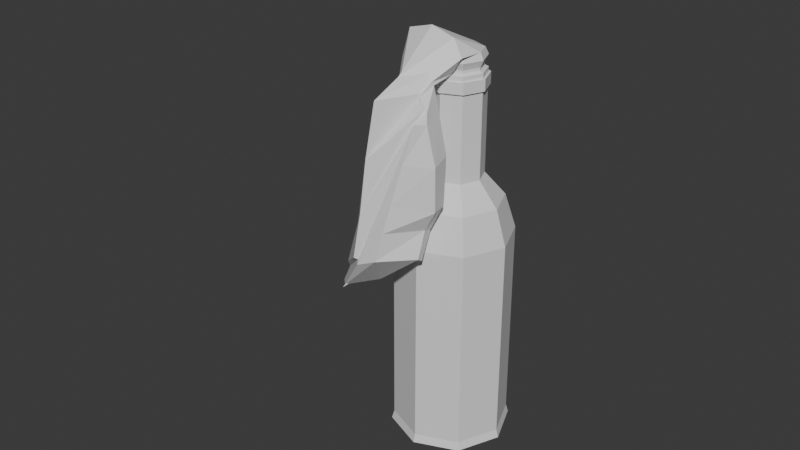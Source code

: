 # Source: molotov1.blend  (saved by Blender 4.0.36; exported with 4.5.12 LTS)
import bpy
from mathutils import Matrix  # noqa: F401  (used for matrix-valued properties, if any)

bpy.ops.wm.read_factory_settings(use_empty=True)
scene = bpy.context.scene
scene.name = 'Scene'

# ---- collections
col_collection = bpy.data.collections.new('Collection'); scene.collection.children.link(col_collection)

# ---- materials (node trees are filled in below, after node groups)
mat_material = bpy.data.materials.new('Material')
mat_material.alpha_threshold = 0.0
mat_material.use_transparent_shadow = False
mat_material.roughness = 0.5
mat_material.line_color = (0.0, 0.0, 0.0, 1.0)

# ---- material node trees
mat_material.use_nodes = True; mat_material.node_tree.nodes.clear()
_N = mat_material.node_tree.nodes; _L = mat_material.node_tree.links
n0 = _N.new('ShaderNodeOutputMaterial'); n0.name = 'Material Output'; n0.location = (300, 300)
n1 = _N.new('ShaderNodeBsdfPrincipled'); n1.name = 'Principled BSDF'; n1.location = (10, 300)
n1.inputs[3].default_value = 1.45
_L.new(n1.outputs[0], n0.inputs[0])
n0.is_active_output = True

# ---- world
world_world = bpy.data.worlds.new('World'); scene.world = world_world
world_world.use_nodes = True; world_world.node_tree.nodes.clear()
_N = world_world.node_tree.nodes; _L = world_world.node_tree.links
n0 = _N.new('ShaderNodeOutputWorld'); n0.name = 'World Output'; n0.location = (300, 300)
n1 = _N.new('ShaderNodeBackground'); n1.name = 'Background'; n1.location = (10, 300)
n1.inputs[0].default_value = (0.05088, 0.05088, 0.05088, 1.0)
_L.new(n1.outputs[0], n0.inputs[0])
n0.is_active_output = True
world_world.color = (0.05088, 0.05088, 0.05088)
world_world.use_sun_shadow = False
world_world.sun_shadow_jitter_overblur = 0.0

# ---- meshes
me_cube = bpy.data.meshes.new('Cube')
me_cube.from_pydata([(1.416e-09, 0.81, 1.482), (0.5727, 0.5727, 1.482), (0.0, 1.0, -2.696), (0.0, 1.0, 0.8759), (0.7071, 0.7071, -2.696), (0.7071, 0.7071, 0.8759), (1.0, 0.0, -2.696), (1.0, 0.0, 0.8759), (0.7071, -0.7071, -2.696), (0.7071, -0.7071, 0.8759), (0.0, -1.0, -2.696), (0.0, -1.0, 0.8759), (-0.7071, -0.7071, -2.696), (-0.7071, -0.7071, 0.8759), (-1.0, 0.0, -2.696), (-1.0, 0.0, 0.8759), (-0.7071, 0.7071, -2.696), (-0.7071, 0.7071, 0.8759), (0.81, 0.0, 1.482), (0.5727, -0.5727, 1.482), (1.416e-09, -0.81, 1.482), (-0.5727, -0.5727, 1.482), (-0.81, 0.0, 1.482), (-0.5727, 0.5727, 1.482), (8.008e-10, 0.4582, 1.888), (-0.324, 0.324, 1.888), (-0.4582, 0.0, 1.888), (-0.324, -0.324, 1.888), (8.008e-10, -0.4582, 1.888), (0.324, -0.324, 1.888), (0.4582, 0.0, 1.888), (0.324, 0.324, 1.888), (1.507e-07, 0.4582, 3.382), (-0.324, 0.324, 3.382), (-0.4582, 0.0, 3.382), (-0.324, -0.324, 3.382), (1.507e-07, -0.4582, 3.382), (0.324, -0.324, 3.382), (0.4582, 0.0, 3.382), (0.324, 0.324, 3.382), (1.507e-07, 0.4582, 3.561), (-0.324, 0.324, 3.561), (-0.4582, 0.0, 3.561), (-0.324, -0.324, 3.561), (1.507e-07, -0.4582, 3.561), (0.324, -0.324, 3.561), (0.4582, 0.0, 3.561), (0.324, 0.324, 3.561), (1.507e-07, 0.4582, 3.65), (-0.324, 0.324, 3.65), (-0.4582, 0.0, 3.65), (-0.324, -0.324, 3.65), (1.507e-07, -0.4582, 3.65), (0.324, -0.324, 3.65), (0.4582, 0.0, 3.65), (0.324, 0.324, 3.65), (1.505e-07, 0.4996, 3.374), (-0.3533, 0.3533, 3.374), (-0.4996, 0.0, 3.374), (-0.3533, -0.3533, 3.374), (1.505e-07, -0.4996, 3.374), (0.3533, -0.3533, 3.374), (0.4996, 0.0, 3.374), (0.3533, 0.3533, 3.374), (1.505e-07, 0.4996, 3.57), (-0.3533, 0.3533, 3.57), (-0.4996, 0.0, 3.57), (-0.3533, -0.3533, 3.57), (1.505e-07, -0.4996, 3.57), (0.3533, -0.3533, 3.57), (0.4996, 0.0, 3.57), (0.3533, 0.3533, 3.57), (1.517e-07, 0.3824, 3.683), (-0.2704, 0.2704, 3.683), (-0.3824, 0.0, 3.683), (-0.2704, -0.2704, 3.683), (1.517e-07, -0.3824, 3.683), (0.2704, -0.2704, 3.683), (0.3824, 0.0, 3.683), (0.2704, 0.2704, 3.683), (-6.652e-09, 1.042, -2.84), (0.7367, 0.7367, -2.84), (1.042, 0.0, -2.84), (0.7367, -0.7367, -2.84), (-6.652e-09, -1.042, -2.84), (-0.7367, -0.7367, -2.84), (-1.042, 0.0, -2.84), (-0.7367, 0.7367, -2.84), (-6.804e-09, 0.8436, -2.84), (0.5965, 0.5965, -2.84), (0.8436, -2.836e-09, -2.84), (0.5965, -0.5965, -2.84), (-6.804e-09, -0.8436, -2.84), (-0.5965, -0.5965, -2.84), (-0.8436, -2.836e-09, -2.84), (-0.5965, 0.5965, -2.84), (-3.265e-09, 0.4048, -2.602), (0.2862, 0.2862, -2.602), (0.4048, -1.361e-09, -2.602), (0.2862, -0.2862, -2.602), (-3.265e-09, -0.4048, -2.602), (-0.2862, -0.2862, -2.602), (-0.4048, -1.361e-09, -2.602), (-0.2862, 0.2862, -2.602), (1.517e-07, 0.3824, 1.876), (-0.2704, 0.2704, 1.876), (-0.3824, 0.0, 1.876), (-0.2704, -0.2704, 1.876), (1.517e-07, -0.3824, 1.876), (0.2704, -0.2704, 1.876), (0.3824, 0.0, 1.876), (0.2704, 0.2704, 1.876), (1.468e-07, 0.7715, 1.43), (-0.5455, 0.5455, 1.43), (-0.7715, 0.0, 1.43), (-0.5455, -0.5455, 1.43), (1.468e-07, -0.7715, 1.43), (0.5455, -0.5455, 1.43), (0.7715, 0.0, 1.43), (0.5455, 0.5455, 1.43), (1.434e-07, 0.9258, 0.9037), (-0.6546, 0.6546, 0.9037), (-0.9258, 0.0, 0.9037), (-0.6546, -0.6546, 0.9037), (1.434e-07, -0.9258, 0.9037), (0.6546, -0.6546, 0.9037), (0.9258, 0.0, 0.9037), (0.6546, 0.6546, 0.9037), (1.434e-07, 0.9258, -2.533), (-0.6546, 0.6546, -2.533), (-0.9258, 0.0, -2.533), (-0.6546, -0.6546, -2.533), (1.434e-07, -0.9258, -2.533), (0.6546, -0.6546, -2.533), (0.9258, 0.0, -2.533), (0.6546, 0.6546, -2.533), (-5.34e-09, 0.3971, 3.173), (-5.34e-09, 0.3971, 3.967), (0.2808, 0.2808, 3.173), (0.2808, 0.2808, 3.967), (0.3971, -7.275e-11, 3.173), (0.3971, -7.275e-11, 3.967), (0.2808, -0.2808, 3.173), (0.2808, -0.2808, 3.967), (-5.34e-09, -0.3971, 3.173), (-5.34e-09, -0.3971, 3.967), (-0.2808, -0.2808, 3.173), (-0.2808, -0.2808, 3.967), (-0.3971, -7.275e-11, 3.173), (-0.3971, -7.275e-11, 3.967), (-0.2808, 0.2808, 3.173), (-0.2808, 0.2808, 3.967), (-0.1431, -1.84, 0.9885), (-0.4896, -1.852, 0.8261), (0.2978, -1.324, 0.9687), (0.2595, -1.184, 0.8741), (-0.1563, -1.059, 0.8644), (-0.8414, -0.7784, 0.4286), (-1.255, -0.9124, 0.008068), (-1.182, -1.408, 0.1193), (-0.2489, -0.432, 3.562), (-0.337, -0.6037, 3.458), (-0.3521, -0.5378, 2.915), (-0.7826, -0.7937, 0.7788), (-0.9864, -0.8704, 1.041), (-0.6501, -0.3811, 3.462), (-0.6673, -0.3696, 4.237), (-0.8574, -1.098, 1.501), (-1.103, -1.391, 0.4908), (-0.5632, -1.847, 0.9239), (-0.3746, -1.542, 3.462), (-0.2489, -0.3589, 4.353), (0.1779, -1.307, 3.149), (0.05378, -0.966, 3.512), (0.1694, -0.3696, 4.237), (0.3427, -0.3955, 3.958), (0.06326, -1.044, 3.463), (0.3001, -1.15, 3.127), (0.2256, -0.7725, 3.21), (0.1282, -0.7752, 3.599), (0.1694, -0.4213, 3.678), (-1.093, -0.9293, 0.4182), (-0.8783, -0.9243, 1.265), (-0.8234, -0.3553, 3.741), (-0.4462, -1.351, 0.3702), (-0.9643, -1.626, 0.1993), (-0.3844, -1.182, 0.6165), (-0.1841, -0.9587, 0.8306), (-0.5929, -0.8865, 0.5736), (-0.9095, -0.7902, 0.1678), (-1.163, -0.9796, 0.02511), (-1.186, -1.326, 0.03817), (-0.7482, -1.442, 0.3787), (-0.97, -1.677, 0.1647), (-0.4639, -1.23, 0.5385), (-0.3032, -1.183, 0.7414), (-0.5516, -0.8462, 0.561), (-0.9086, -0.7405, 0.1294), (-1.193, -0.9526, -0.03042), (-1.218, -1.341, -0.01579), (-0.3004, -0.5644, 3.386), (-0.8156, -0.7041, 1.932), (-0.7439, -0.7979, 2.392), (-0.3029, -1.077, 3.718), (0.03774, -0.762, 3.775), (0.1018, -0.8228, 3.649), (0.1419, -0.6573, 3.625), (-0.8398, -0.7484, 2.111), (-0.3414, -0.5045, 3.268), (-0.3513, -0.4694, 3.123), (-0.888, -0.7527, 0.7004), (-0.9318, -0.7798, 0.8479), (-0.9286, -1.235, 1.174), (-1.045, -1.279, 0.7568), (-0.504, -1.744, 1.666), (-0.4473, -1.668, 2.551), (0.1898, -1.21, 3.238), (0.203, -1.101, 3.337), (0.2539, -1.093, 3.298), (0.2783, -1.123, 3.208), (0.1964, -0.7733, 3.327), (0.164, -0.7742, 3.456), (-1.047, -0.9156, 0.6528), (-0.9347, -0.9411, 0.977), (-0.1446, -0.7813, 1.675), (-1.133, -1.372, 0.2755), (0.4873, -1.168, 1.764), (-0.8017, -0.7828, 0.6151), (-0.5057, -1.821, 0.8662), (-0.007013, -1.614, 1.904), (0.4264, -0.879, 1.778), (-1.186, -0.9196, 0.182), (-0.1976, -0.949, 1.297), (-1.157, -1.39, 0.1971), (0.2866, -1.151, 1.405), (-0.829, -0.7816, 0.5025), (-0.4976, -1.837, 0.8461), (-0.07533, -1.727, 1.445), (0.2407, -0.96, 1.319), (-1.22, -0.916, 0.09466), (-0.7847, -0.7873, 0.7165), (-0.5167, -1.8, 0.8936), (0.08584, -1.46, 2.529), (0.3971, -0.7936, 2.549), (-1.139, -0.9245, 0.3006), (-0.2089, -0.6102, 2.348), (-1.1, -1.348, 0.382), (0.47, -1.153, 2.494), (-6.083e-09, 0.4523, 3.849), (0.3199, 0.3199, 3.849), (0.4523, -8.287e-11, 3.849), (0.3199, -0.3199, 3.849), (-6.083e-09, -0.4523, 3.849), (-0.3199, -0.3199, 3.849), (-0.4523, -8.287e-11, 3.849), (-0.3199, 0.3199, 3.849), (0.2808, 0.2808, 3.728), (0.3971, -7.275e-11, 3.728), (0.2808, -0.2808, 3.728), (-5.34e-09, -0.3971, 3.728), (-0.2808, -0.2808, 3.728), (-0.3971, -7.275e-11, 3.728), (-0.2808, 0.2808, 3.728), (-5.34e-09, 0.3971, 3.728)], [], [(18, 1, 31, 30), (3, 17, 23, 0), (2, 3, 5, 4), (23, 22, 26, 25), (11, 9, 19, 20), (4, 5, 7, 6), (0, 23, 25, 24), (17, 15, 22, 23), (6, 7, 9, 8), (19, 18, 30, 29), (9, 7, 18, 19), (8, 9, 11, 10), (20, 19, 29, 28), (5, 3, 0, 1), (10, 11, 13, 12), (30, 31, 39, 38), (15, 13, 21, 22), (12, 13, 15, 14), (7, 5, 1, 18), (1, 0, 24, 31), (14, 15, 17, 16), (22, 21, 27, 26), (13, 11, 20, 21), (16, 17, 3, 2), (10, 12, 85, 84), (21, 20, 28, 27), (40, 47, 71, 64), (28, 29, 37, 36), (26, 27, 35, 34), (24, 25, 33, 32), (31, 24, 32, 39), (29, 30, 38, 37), (27, 28, 36, 35), (25, 26, 34, 33), (47, 40, 48, 55), (32, 33, 57, 56), (47, 46, 70, 71), (39, 32, 56, 63), (46, 45, 69, 70), (38, 39, 63, 62), (45, 44, 68, 69), (37, 38, 62, 61), (50, 51, 75, 74), (45, 46, 54, 53), (43, 44, 52, 51), (41, 42, 50, 49), (46, 47, 55, 54), (44, 45, 53, 52), (42, 43, 51, 50), (40, 41, 49, 48), (57, 58, 66, 65), (62, 63, 71, 70), (60, 61, 69, 68), (58, 59, 67, 66), (56, 57, 65, 64), (63, 56, 64, 71), (61, 62, 70, 69), (59, 60, 68, 67), (33, 34, 58, 57), (41, 40, 64, 65), (34, 35, 59, 58), (42, 41, 65, 66), (35, 36, 60, 59), (43, 42, 66, 67), (36, 37, 61, 60), (44, 43, 67, 68), (79, 72, 104, 111), (48, 49, 73, 72), (55, 48, 72, 79), (53, 54, 78, 77), (51, 52, 76, 75), (49, 50, 74, 73), (54, 55, 79, 78), (52, 53, 77, 76), (84, 85, 93, 92), (2, 4, 81, 80), (4, 6, 82, 81), (12, 14, 86, 85), (16, 2, 80, 87), (6, 8, 83, 82), (14, 16, 87, 86), (8, 10, 84, 83), (94, 95, 103, 102), (82, 83, 91, 90), (80, 81, 89, 88), (87, 80, 88, 95), (85, 86, 94, 93), (83, 84, 92, 91), (81, 82, 90, 89), (86, 87, 95, 94), (96, 97, 98, 99, 100, 101, 102, 103), (92, 93, 101, 100), (90, 91, 99, 98), (88, 89, 97, 96), (95, 88, 96, 103), (93, 94, 102, 101), (91, 92, 100, 99), (89, 90, 98, 97), (104, 105, 113, 112), (77, 78, 110, 109), (75, 76, 108, 107), (73, 74, 106, 105), (78, 79, 111, 110), (76, 77, 109, 108), (74, 75, 107, 106), (72, 73, 105, 104), (118, 119, 127, 126), (111, 104, 112, 119), (109, 110, 118, 117), (107, 108, 116, 115), (105, 106, 114, 113), (110, 111, 119, 118), (108, 109, 117, 116), (106, 107, 115, 114), (126, 127, 135, 134), (116, 117, 125, 124), (114, 115, 123, 122), (112, 113, 121, 120), (119, 112, 120, 127), (117, 118, 126, 125), (115, 116, 124, 123), (113, 114, 122, 121), (135, 128, 129, 130, 131, 132, 133, 134), (124, 125, 133, 132), (122, 123, 131, 130), (120, 121, 129, 128), (127, 120, 128, 135), (125, 126, 134, 133), (123, 124, 132, 131), (121, 122, 130, 129), (248, 137, 139, 249), (249, 139, 141, 250), (250, 141, 143, 251), (251, 143, 145, 252), (252, 145, 147, 253), (253, 147, 149, 254), (235, 232, 156, 157), (254, 149, 151, 255), (255, 151, 137, 248), (136, 138, 140, 142, 144, 146, 148, 150), (159, 158, 190, 191), (236, 233, 159, 153), (237, 236, 153, 152), (238, 234, 154, 155), (239, 235, 157, 158), (232, 238, 155, 156), (233, 239, 158, 159), (234, 237, 152, 154), (141, 139, 174, 175), (205, 204, 173, 176), (219, 216, 172, 177), (151, 149, 183, 166), (202, 207, 182, 167), (213, 222, 181, 168), (145, 143, 180, 160), (200, 206, 179, 161), (209, 220, 178, 162), (149, 147, 165, 183), (207, 201, 164, 182), (222, 210, 163, 181), (143, 141, 175, 180), (206, 205, 176, 179), (220, 219, 177, 178), (139, 137, 171, 174), (204, 203, 170, 173), (216, 214, 169, 172), (137, 151, 166, 171), (203, 202, 167, 170), (214, 213, 168, 169), (147, 145, 160, 165), (201, 200, 161, 164), (210, 209, 162, 163), (189, 188, 196, 197), (157, 156, 188, 189), (155, 154, 186, 187), (152, 153, 185, 184), (153, 159, 191, 185), (158, 157, 189, 190), (156, 155, 187, 188), (154, 152, 184, 186), (192, 193, 199, 198, 197, 196, 195, 194), (187, 186, 194, 195), (184, 185, 193, 192), (185, 191, 199, 193), (190, 189, 197, 198), (188, 187, 195, 196), (186, 184, 192, 194), (191, 190, 198, 199), (165, 160, 200, 201), (171, 166, 202, 203), (174, 171, 203, 204), (180, 175, 205, 206), (183, 165, 201, 207), (160, 180, 206, 200), (166, 183, 207, 202), (175, 174, 204, 205), (164, 161, 208, 211), (211, 208, 209, 210), (170, 167, 212, 215), (215, 212, 213, 214), (173, 170, 215, 217), (217, 215, 214, 216), (179, 176, 218, 221), (221, 218, 219, 220), (182, 164, 211, 223), (223, 211, 210, 222), (161, 179, 221, 208), (208, 221, 220, 209), (167, 182, 223, 212), (212, 223, 222, 213), (176, 173, 217, 218), (218, 217, 216, 219), (247, 242, 229, 226), (246, 244, 231, 225), (245, 243, 230, 224), (244, 240, 227, 231), (243, 247, 226, 230), (242, 241, 228, 229), (241, 246, 225, 228), (240, 245, 224, 227), (226, 229, 237, 234), (225, 231, 239, 233), (224, 230, 238, 232), (231, 227, 235, 239), (230, 226, 234, 238), (229, 228, 236, 237), (228, 225, 233, 236), (227, 224, 232, 235), (163, 162, 245, 240), (169, 168, 246, 241), (172, 169, 241, 242), (178, 177, 247, 243), (181, 163, 240, 244), (162, 178, 243, 245), (168, 181, 244, 246), (177, 172, 242, 247), (262, 255, 248, 263), (261, 254, 255, 262), (260, 253, 254, 261), (259, 252, 253, 260), (258, 251, 252, 259), (257, 250, 251, 258), (256, 249, 250, 257), (263, 248, 249, 256), (136, 263, 256, 138), (138, 256, 257, 140), (140, 257, 258, 142), (142, 258, 259, 144), (144, 259, 260, 146), (146, 260, 261, 148), (148, 261, 262, 150), (150, 262, 263, 136)])
_uv = me_cube.uv_layers.new(name='UVMap')
_uv.uv.foreach_set('vector', [0.74, 0.7008, 0.74, 0.6575, 0.7625, 0.6655, 0.7625, 0.69, 0.4268, 0.1855, 0.3887, 0.1849, 0.401, 0.1424, 0.4318, 0.1429, 0.4268, 0.4352, 0.4268, 0.1855, 0.4803, 0.1855, 0.4803, 0.4352, 0.2322, 0.143, 0.1891, 0.1464, 0.1945, 0.1146, 0.2188, 0.1126, 0.3138, 0.1859, 0.2787, 0.1789, 0.2942, 0.1373, 0.3226, 0.1429, 0.4803, 0.4352, 0.4803, 0.1855, 0.5179, 0.1849, 0.5179, 0.4347, 0.2598, 0.1364, 0.2322, 0.143, 0.2188, 0.1126, 0.2344, 0.1089, 0.2412, 0.1862, 0.1881, 0.1904, 0.1891, 0.1464, 0.2322, 0.143, 0.6794, 0.4305, 0.6783, 0.1816, 0.7318, 0.1813, 0.7329, 0.4303, 0.7266, 0.14, 0.6833, 0.1402, 0.6929, 0.1137, 0.7174, 0.1136, 0.7318, 0.1813, 0.6783, 0.1816, 0.6833, 0.1402, 0.7266, 0.14, 0.7329, 0.4303, 0.7318, 0.1813, 0.7701, 0.1841, 0.7712, 0.4331, 0.74, 0.6386, 0.74, 0.5952, 0.7642, 0.6044, 0.7642, 0.6289, 0.4803, 0.1855, 0.4268, 0.1855, 0.4318, 0.1429, 0.4752, 0.1429, 0.2967, 0.4335, 0.3138, 0.1859, 0.367, 0.1899, 0.35, 0.4375, 0.4828, 0.1139, 0.4656, 0.1142, 0.4656, 0.009744, 0.4828, 0.009491, 0.1881, 0.1904, 0.1469, 0.1882, 0.1558, 0.1447, 0.1891, 0.1464, 0.1634, 0.4349, 0.1469, 0.1882, 0.1881, 0.1904, 0.2046, 0.4371, 0.5179, 0.1849, 0.4803, 0.1855, 0.4752, 0.1429, 0.5056, 0.1424, 0.4752, 0.1429, 0.4318, 0.1429, 0.4411, 0.1142, 0.4656, 0.1142, 0.2046, 0.4371, 0.1881, 0.1904, 0.2412, 0.1862, 0.2577, 0.4329, 0.1891, 0.1464, 0.1558, 0.1447, 0.1756, 0.1136, 0.1945, 0.1146, 0.367, 0.1899, 0.3138, 0.1859, 0.3226, 0.1429, 0.3657, 0.1462, 0.3887, 0.4347, 0.3887, 0.1849, 0.4268, 0.1855, 0.4268, 0.4352, 0.2967, 0.4335, 0.35, 0.4375, 0.3502, 0.4479, 0.2947, 0.4437, 0.3657, 0.1462, 0.3226, 0.1429, 0.3355, 0.113, 0.3599, 0.1149, 0.4478, 0.9232, 0.4305, 0.9059, 0.4316, 0.9032, 0.4505, 0.9221, 0.7349, 0.1149, 0.7174, 0.1136, 0.7169, 0.009491, 0.7345, 0.01079, 0.1945, 0.1146, 0.1756, 0.1136, 0.1687, 0.01042, 0.1876, 0.01142, 0.4411, 0.1142, 0.4236, 0.1139, 0.4236, 0.009496, 0.4411, 0.009746, 0.4656, 0.1142, 0.4411, 0.1142, 0.4411, 0.009746, 0.4656, 0.009744, 0.7174, 0.1136, 0.6929, 0.1137, 0.6924, 0.009623, 0.7169, 0.009491, 0.3599, 0.1149, 0.3355, 0.113, 0.3426, 0.009491, 0.367, 0.01135, 0.2188, 0.1126, 0.1945, 0.1146, 0.1876, 0.01142, 0.2119, 0.009491, 0.2536, 0.4837, 0.2536, 0.5082, 0.2473, 0.5082, 0.2473, 0.4837, 0.1332, 0.9624, 0.1577, 0.9624, 0.1588, 0.9651, 0.1321, 0.9651, 0.4305, 0.9059, 0.406, 0.9059, 0.4049, 0.9032, 0.4316, 0.9032, 0.1159, 0.945, 0.1332, 0.9624, 0.1321, 0.9651, 0.1132, 0.9462, 0.406, 0.9059, 0.3887, 0.9232, 0.386, 0.9221, 0.4049, 0.9032, 0.1159, 0.9205, 0.1159, 0.945, 0.1132, 0.9462, 0.1132, 0.9194, 0.3887, 0.9232, 0.3887, 0.9477, 0.386, 0.9488, 0.386, 0.9221, 0.1332, 0.9032, 0.1159, 0.9205, 0.1132, 0.9194, 0.1321, 0.9005, 0.825, 0.9646, 0.8005, 0.9646, 0.8027, 0.9597, 0.8231, 0.9597, 0.1197, 0.5546, 0.1189, 0.5301, 0.125, 0.5299, 0.1259, 0.5544, 0.1189, 0.6673, 0.1189, 0.6428, 0.125, 0.6428, 0.125, 0.6672, 0.1203, 0.5109, 0.1189, 0.4865, 0.125, 0.4862, 0.1264, 0.5106, 0.2533, 0.4665, 0.2536, 0.4837, 0.2473, 0.4837, 0.2471, 0.4665, 0.1189, 0.5722, 0.1197, 0.5546, 0.1259, 0.5544, 0.125, 0.572, 0.1189, 0.4865, 0.1203, 0.4677, 0.1264, 0.4674, 0.125, 0.4862, 0.2536, 0.5082, 0.2533, 0.5257, 0.2471, 0.5257, 0.2473, 0.5082, 0.7416, 0.5109, 0.74, 0.4843, 0.7536, 0.4837, 0.7551, 0.5103, 0.4999, 0.6581, 0.5002, 0.6769, 0.4865, 0.6769, 0.4862, 0.6581, 0.74, 0.5762, 0.7409, 0.5571, 0.7546, 0.5566, 0.7537, 0.5758, 0.74, 0.4843, 0.7416, 0.4638, 0.7551, 0.4632, 0.7536, 0.4837, 0.5002, 0.7037, 0.4999, 0.7227, 0.4862, 0.7227, 0.4865, 0.7037, 0.5002, 0.6769, 0.5002, 0.7037, 0.4865, 0.7037, 0.4865, 0.6769, 0.7409, 0.5571, 0.74, 0.5303, 0.7537, 0.5299, 0.7546, 0.5566, 0.9454, 0.4155, 0.9454, 0.3888, 0.959, 0.3887, 0.959, 0.4154, 0.1577, 0.9624, 0.175, 0.9451, 0.1776, 0.9462, 0.1588, 0.9651, 0.4478, 0.9478, 0.4478, 0.9232, 0.4505, 0.9221, 0.4505, 0.9489, 0.175, 0.9451, 0.175, 0.9206, 0.1776, 0.9195, 0.1776, 0.9462, 0.4305, 0.9651, 0.4478, 0.9478, 0.4505, 0.9489, 0.4316, 0.9678, 0.175, 0.9206, 0.1577, 0.9032, 0.1588, 0.9006, 0.1776, 0.9195, 0.406, 0.9651, 0.4305, 0.9651, 0.4316, 0.9678, 0.4049, 0.9678, 0.1577, 0.9032, 0.1332, 0.9032, 0.1321, 0.9005, 0.1588, 0.9006, 0.3887, 0.9477, 0.406, 0.9651, 0.4049, 0.9678, 0.386, 0.9488, 0.8052, 0.4581, 0.8257, 0.4583, 0.8257, 0.5839, 0.8052, 0.5837, 0.8424, 0.9228, 0.8424, 0.9473, 0.8376, 0.9452, 0.8376, 0.9248, 0.825, 0.9054, 0.8424, 0.9228, 0.8376, 0.9248, 0.8231, 0.9103, 0.7832, 0.9227, 0.8005, 0.9054, 0.8027, 0.9103, 0.7882, 0.9247, 0.8005, 0.9646, 0.7832, 0.9473, 0.7882, 0.9452, 0.8027, 0.9597, 0.8424, 0.9473, 0.825, 0.9646, 0.8231, 0.9597, 0.8376, 0.9452, 0.8005, 0.9054, 0.825, 0.9054, 0.8231, 0.9103, 0.8027, 0.9103, 0.7832, 0.9473, 0.7832, 0.9227, 0.7882, 0.9247, 0.7882, 0.9452, 0.6346, 0.7634, 0.6739, 0.8029, 0.6612, 0.8082, 0.6293, 0.7762, 0.4268, 0.4352, 0.4803, 0.4352, 0.4815, 0.4454, 0.4257, 0.4454, 0.4803, 0.4352, 0.5179, 0.4347, 0.5207, 0.4448, 0.4815, 0.4454, 0.1634, 0.4349, 0.2046, 0.4371, 0.2044, 0.4475, 0.1615, 0.4452, 0.3887, 0.4347, 0.4268, 0.4352, 0.4257, 0.4454, 0.386, 0.4448, 0.6794, 0.4305, 0.7329, 0.4303, 0.734, 0.4401, 0.6783, 0.4404, 0.2046, 0.4371, 0.2577, 0.4329, 0.2598, 0.4431, 0.2044, 0.4475, 0.7329, 0.4303, 0.7712, 0.4331, 0.7739, 0.443, 0.734, 0.4401, 0.6612, 0.8533, 0.6293, 0.8852, 0.6188, 0.8566, 0.6341, 0.8413, 0.5396, 0.8028, 0.579, 0.7634, 0.5843, 0.7762, 0.5524, 0.8081, 0.579, 0.898, 0.5396, 0.8585, 0.5524, 0.8532, 0.5843, 0.8852, 0.6346, 0.898, 0.579, 0.898, 0.5843, 0.8852, 0.6293, 0.8852, 0.6739, 0.8029, 0.6739, 0.8587, 0.6612, 0.8533, 0.6612, 0.8082, 0.579, 0.7634, 0.6346, 0.7634, 0.6293, 0.7762, 0.5843, 0.7762, 0.5396, 0.8585, 0.5396, 0.8028, 0.5524, 0.8081, 0.5524, 0.8532, 0.6739, 0.8587, 0.6346, 0.898, 0.6293, 0.8852, 0.6612, 0.8533, 0.5972, 0.8566, 0.5819, 0.8413, 0.5819, 0.8196, 0.5972, 0.8043, 0.6188, 0.8043, 0.6341, 0.8197, 0.6341, 0.8413, 0.6188, 0.8566, 0.6293, 0.7762, 0.6612, 0.8082, 0.6341, 0.8197, 0.6188, 0.8043, 0.5524, 0.8081, 0.5843, 0.7762, 0.5972, 0.8043, 0.5819, 0.8196, 0.5843, 0.8852, 0.5524, 0.8532, 0.5819, 0.8413, 0.5972, 0.8566, 0.6293, 0.8852, 0.5843, 0.8852, 0.5972, 0.8566, 0.6188, 0.8566, 0.6612, 0.8082, 0.6612, 0.8533, 0.6341, 0.8413, 0.6341, 0.8197, 0.5843, 0.7762, 0.6293, 0.7762, 0.6188, 0.8043, 0.5972, 0.8043, 0.5524, 0.8532, 0.5524, 0.8081, 0.5819, 0.8196, 0.5819, 0.8413, 0.3326, 0.9519, 0.3326, 0.9314, 0.3582, 0.9232, 0.3582, 0.9644, 0.8104, 0.00974, 0.8308, 0.009491, 0.8308, 0.1346, 0.8104, 0.1349, 0.5892, 0.009492, 0.6097, 0.009491, 0.6097, 0.1359, 0.5892, 0.1359, 0.03116, 0.0124, 0.05142, 0.009491, 0.06924, 0.1342, 0.04898, 0.1371, 0.8308, 0.009491, 0.8464, 0.01137, 0.8464, 0.1365, 0.8308, 0.1346, 0.6097, 0.009491, 0.6242, 0.009699, 0.6242, 0.1361, 0.6097, 0.1359, 0.5748, 0.009704, 0.5892, 0.009492, 0.5892, 0.1359, 0.5748, 0.1361, 0.0165, 0.01334, 0.03116, 0.0124, 0.04898, 0.1371, 0.03432, 0.1381, 0.839, 0.1617, 0.8706, 0.1655, 0.8802, 0.2013, 0.8423, 0.1967, 0.8052, 0.5837, 0.8257, 0.5839, 0.8376, 0.6121, 0.7964, 0.6118, 0.8104, 0.1349, 0.8308, 0.1346, 0.839, 0.1617, 0.7979, 0.1622, 0.5892, 0.1359, 0.6097, 0.1359, 0.62, 0.1667, 0.5787, 0.1667, 0.04898, 0.1371, 0.06924, 0.1342, 0.08451, 0.1654, 0.04364, 0.1713, 0.9264, 0.3987, 0.9264, 0.4192, 0.8992, 0.43, 0.8992, 0.3887, 0.03418, 0.9339, 0.03418, 0.9543, 0.009491, 0.9669, 0.009491, 0.9257, 0.06924, 0.1342, 0.08323, 0.131, 0.1127, 0.159, 0.08451, 0.1654, 0.8423, 0.1967, 0.8802, 0.2013, 0.8802, 0.4391, 0.8423, 0.4346, 0.62, 0.1667, 0.6493, 0.1671, 0.6593, 0.2039, 0.624, 0.2034, 0.08451, 0.1654, 0.1127, 0.159, 0.1279, 0.1943, 0.09402, 0.202, 0.01407, 0.1732, 0.04364, 0.1713, 0.04498, 0.209, 0.009491, 0.2113, 0.7964, 0.6118, 0.8376, 0.6121, 0.8424, 0.6476, 0.7929, 0.6473, 0.7979, 0.1622, 0.839, 0.1617, 0.8423, 0.1967, 0.7929, 0.1973, 0.5787, 0.1667, 0.62, 0.1667, 0.624, 0.2034, 0.5745, 0.2034, 0.04364, 0.1713, 0.08451, 0.1654, 0.09402, 0.202, 0.04498, 0.209, 0.4705, 0.7646, 0.5055, 0.7996, 0.5055, 0.8492, 0.4705, 0.8842, 0.421, 0.8842, 0.386, 0.8491, 0.386, 0.7996, 0.421, 0.7646, 0.624, 0.2034, 0.6593, 0.2039, 0.6593, 0.4442, 0.624, 0.4437, 0.5396, 0.2039, 0.5745, 0.2034, 0.5745, 0.4437, 0.5396, 0.4442, 0.009491, 0.2113, 0.04498, 0.209, 0.07885, 0.4462, 0.04337, 0.4484, 0.7929, 0.6473, 0.8424, 0.6476, 0.8424, 0.8864, 0.7929, 0.8861, 0.7929, 0.1973, 0.8423, 0.1967, 0.8423, 0.4346, 0.7929, 0.4352, 0.5745, 0.2034, 0.624, 0.2034, 0.624, 0.4437, 0.5745, 0.4437, 0.04498, 0.209, 0.09402, 0.202, 0.1279, 0.4391, 0.07885, 0.4462, 0.5482, 0.9583, 0.5399, 0.9568, 0.5399, 0.9355, 0.5482, 0.934, 0.5482, 0.934, 0.5399, 0.9355, 0.5396, 0.9206, 0.5479, 0.917, 0.6617, 0.9339, 0.6697, 0.9352, 0.6704, 0.9564, 0.6625, 0.9581, 0.1966, 0.9219, 0.1969, 0.9128, 0.2106, 0.9092, 0.2122, 0.9178, 0.2122, 0.9178, 0.2106, 0.9092, 0.2304, 0.9014, 0.2347, 0.909, 0.9117, 0.1431, 0.9148, 0.1346, 0.9311, 0.1359, 0.9303, 0.1446, 0.02593, 0.6917, 0.05869, 0.628, 0.07044, 0.6563, 0.02614, 0.6969, 0.9303, 0.1446, 0.9311, 0.1359, 0.9523, 0.1348, 0.9544, 0.1434, 0.5479, 0.9755, 0.5396, 0.9719, 0.5399, 0.9568, 0.5482, 0.9583, 0.7079, 0.9704, 0.6929, 0.9554, 0.6929, 0.9342, 0.7079, 0.9191, 0.7291, 0.9192, 0.7441, 0.9342, 0.7441, 0.9555, 0.7291, 0.9705, 0.5153, 0.5459, 0.5153, 0.5811, 0.5097, 0.5756, 0.5145, 0.5518, 0.877, 0.6252, 0.9085, 0.6885, 0.9071, 0.694, 0.8755, 0.6261, 0.8743, 0.5757, 0.877, 0.6252, 0.8755, 0.6261, 0.8613, 0.6057, 0.8653, 0.9237, 0.8774, 0.9192, 0.8823, 0.9507, 0.8732, 0.9562, 0.3401, 0.7254, 0.3522, 0.6916, 0.3529, 0.6968, 0.3406, 0.7318, 0.05869, 0.628, 0.08645, 0.6206, 0.09987, 0.6494, 0.07044, 0.6563, 0.3087, 0.7211, 0.3401, 0.7254, 0.3406, 0.7318, 0.3079, 0.7269, 0.8774, 0.9192, 0.924, 0.9259, 0.9269, 0.959, 0.8823, 0.9507, 0.6998, 0.7786, 0.7148, 0.7635, 0.7054, 0.8077, 0.6929, 0.8056, 0.6966, 0.8405, 0.7026, 0.8379, 0.6957, 0.8514, 0.6929, 0.8564, 0.8995, 0.7956, 0.9076, 0.7953, 0.913, 0.8025, 0.8995, 0.8012, 0.9523, 0.1348, 0.9311, 0.1359, 0.8992, 0.1558, 0.9001, 0.1198, 0.3324, 0.5614, 0.3369, 0.5815, 0.3336, 0.6411, 0.3199, 0.626, 0.3122, 0.6806, 0.3374, 0.6851, 0.3382, 0.7018, 0.3066, 0.7004, 0.3216, 0.7569, 0.3354, 0.7507, 0.3406, 0.7704, 0.3197, 0.7889, 0.06548, 0.9283, 0.06136, 0.9587, 0.05316, 0.9587, 0.06225, 0.9257, 0.01008, 0.5082, 0.04963, 0.4851, 0.05315, 0.4927, 0.0148, 0.522, 0.2888, 0.7723, 0.3023, 0.7659, 0.2978, 0.8067, 0.2787, 0.7939, 0.3369, 0.5815, 0.3422, 0.5931, 0.3374, 0.6574, 0.3336, 0.6411, 0.01337, 0.6834, 0.01857, 0.6791, 0.02516, 0.6721, 0.01422, 0.6999, 0.5172, 0.6111, 0.5189, 0.6323, 0.5097, 0.606, 0.5189, 0.6001, 0.8789, 0.7638, 0.8907, 0.7642, 0.9034, 0.7796, 0.8864, 0.7669, 0.8809, 0.7848, 0.8995, 0.7956, 0.8995, 0.8012, 0.8786, 0.7925, 0.7148, 0.7635, 0.736, 0.7634, 0.733, 0.8177, 0.7054, 0.8077, 0.7026, 0.8379, 0.7163, 0.8674, 0.7081, 0.9002, 0.6957, 0.8514, 0.9278, 0.4581, 0.9041, 0.5742, 0.8826, 0.6222, 0.9229, 0.4635, 0.736, 0.7634, 0.7511, 0.7783, 0.7596, 0.8298, 0.733, 0.8177, 0.3082, 0.4672, 0.3324, 0.5614, 0.3199, 0.626, 0.2787, 0.489, 0.9041, 0.5742, 0.922, 0.6506, 0.914, 0.6683, 0.8826, 0.6222, 0.3023, 0.7659, 0.3216, 0.7569, 0.3197, 0.7889, 0.2978, 0.8067, 0.4881, 0.5747, 0.4862, 0.4685, 0.4907, 0.4644, 0.4907, 0.6391, 0.01857, 0.6791, 0.01008, 0.5082, 0.0148, 0.522, 0.02516, 0.6721, 0.9274, 0.316, 0.8992, 0.3023, 0.9012, 0.2993, 0.9313, 0.3142, 0.02614, 0.6969, 0.07044, 0.6563, 0.04256, 0.683, 0.02592, 0.7156, 0.4777, 0.9568, 0.4695, 0.9507, 0.5117, 0.929, 0.5115, 0.9489, 0.2816, 0.9232, 0.2963, 0.9311, 0.3136, 0.9744, 0.2787, 0.9744, 0.8755, 0.6261, 0.9071, 0.694, 0.9075, 0.6998, 0.8906, 0.6811, 0.009491, 0.7302, 0.02614, 0.6969, 0.02592, 0.7156, 0.01674, 0.7274, 0.5155, 0.4966, 0.5137, 0.5269, 0.5097, 0.4925, 0.5155, 0.4644, 0.4695, 0.9507, 0.4695, 0.9032, 0.507, 0.9184, 0.5117, 0.929, 0.9031, 0.2309, 0.8992, 0.2098, 0.9284, 0.2108, 0.9491, 0.2285, 0.9491, 0.2525, 0.9284, 0.2658, 0.8992, 0.2648, 0.9032, 0.2548, 0.1258, 0.5912, 0.1247, 0.6161, 0.1258, 0.6238, 0.1189, 0.6085, 0.2596, 0.5562, 0.2495, 0.5831, 0.2519, 0.584, 0.2471, 0.568, 0.8992, 0.3656, 0.9185, 0.3578, 0.9214, 0.3611, 0.8997, 0.3698, 0.9302, 0.3373, 0.9274, 0.316, 0.9313, 0.3142, 0.9345, 0.3381, 0.9278, 0.2618, 0.9068, 0.2803, 0.8992, 0.2648, 0.9284, 0.2658, 0.2471, 0.5447, 0.2596, 0.5562, 0.2471, 0.568, 0.2482, 0.5512, 0.9185, 0.3578, 0.9302, 0.3373, 0.9345, 0.3381, 0.9214, 0.3611, 0.2978, 0.8067, 0.3197, 0.7889, 0.3249, 0.7998, 0.3406, 0.9043, 0.0234, 0.7492, 0.05015, 0.7563, 0.05429, 0.888, 0.009491, 0.8001, 0.7054, 0.8077, 0.733, 0.8177, 0.7163, 0.8674, 0.7026, 0.8379, 0.8638, 0.7575, 0.8613, 0.7364, 0.8907, 0.7642, 0.8789, 0.7638, 0.3457, 0.4669, 0.3504, 0.484, 0.3422, 0.5931, 0.3369, 0.5815, 0.07447, 0.9302, 0.07779, 0.9587, 0.06136, 0.9587, 0.06548, 0.9283, 0.05015, 0.7563, 0.06365, 0.7901, 0.06365, 0.9067, 0.05429, 0.888, 0.8613, 0.7364, 0.8679, 0.7188, 0.8902, 0.7556, 0.8907, 0.7642, 0.3374, 0.6574, 0.3417, 0.4819, 0.3503, 0.4943, 0.3466, 0.6693, 0.3466, 0.6693, 0.3503, 0.4943, 0.354, 0.5041, 0.3508, 0.6786, 0.2787, 0.489, 0.3199, 0.626, 0.3129, 0.6503, 0.2787, 0.5532, 0.9291, 0.5172, 0.9291, 0.6211, 0.922, 0.6506, 0.9041, 0.5742, 0.8993, 0.7755, 0.9464, 0.789, 0.9444, 0.8534, 0.9017, 0.7873, 0.9017, 0.7873, 0.9444, 0.8534, 0.9391, 0.9153, 0.9076, 0.7953, 0.8864, 0.7669, 0.9034, 0.7796, 0.8994, 0.7894, 0.8835, 0.7763, 0.8835, 0.7763, 0.8994, 0.7894, 0.8995, 0.7956, 0.8809, 0.7848, 0.2471, 0.603, 0.2532, 0.6196, 0.2507, 0.632, 0.2471, 0.6235, 0.3344, 0.6617, 0.3466, 0.6693, 0.3508, 0.6786, 0.3374, 0.6851, 0.00954, 0.4842, 0.04139, 0.4674, 0.04571, 0.4767, 0.009491, 0.4979, 0.009491, 0.4979, 0.04571, 0.4767, 0.04963, 0.4851, 0.01008, 0.5082, 0.3199, 0.626, 0.3336, 0.6411, 0.3344, 0.6617, 0.3129, 0.6503, 0.3129, 0.6503, 0.3344, 0.6617, 0.3374, 0.6851, 0.3122, 0.6806, 0.2471, 0.6543, 0.2513, 0.651, 0.2489, 0.6651, 0.2513, 0.668, 0.8994, 0.7894, 0.9017, 0.7873, 0.9076, 0.7953, 0.8995, 0.7956, 0.887, 0.8428, 0.917, 0.8474, 0.921, 0.8926, 0.8779, 0.8927, 0.3107, 0.7074, 0.3389, 0.7104, 0.3395, 0.719, 0.3096, 0.7153, 0.03399, 0.5584, 0.07421, 0.5356, 0.08947, 0.5873, 0.05225, 0.6025, 0.3389, 0.7104, 0.3504, 0.6764, 0.3514, 0.6835, 0.3395, 0.719, 0.8668, 0.8362, 0.887, 0.8428, 0.8779, 0.8927, 0.8613, 0.8895, 0.9052, 0.5043, 0.8806, 0.623, 0.8785, 0.6243, 0.8874, 0.5454, 0.8806, 0.623, 0.912, 0.6754, 0.91, 0.6829, 0.8785, 0.6243, 0.02577, 0.6764, 0.03399, 0.5584, 0.05225, 0.6025, 0.02605, 0.6836, 0.8779, 0.8927, 0.921, 0.8926, 0.924, 0.9259, 0.8774, 0.9192, 0.3096, 0.7153, 0.3395, 0.719, 0.3401, 0.7254, 0.3087, 0.7211, 0.05225, 0.6025, 0.08947, 0.5873, 0.08645, 0.6206, 0.05869, 0.628, 0.3395, 0.719, 0.3514, 0.6835, 0.3522, 0.6916, 0.3401, 0.7254, 0.8613, 0.8895, 0.8779, 0.8927, 0.8774, 0.9192, 0.8653, 0.9237, 0.8874, 0.5454, 0.8785, 0.6243, 0.877, 0.6252, 0.8743, 0.5757, 0.8785, 0.6243, 0.91, 0.6829, 0.9085, 0.6885, 0.877, 0.6252, 0.02605, 0.6836, 0.05225, 0.6025, 0.05869, 0.628, 0.02593, 0.6917, 0.02516, 0.6721, 0.0148, 0.522, 0.03399, 0.5584, 0.02577, 0.6764, 0.8826, 0.6222, 0.914, 0.6683, 0.912, 0.6754, 0.8806, 0.623, 0.9229, 0.4635, 0.8826, 0.6222, 0.8806, 0.623, 0.9052, 0.5043, 0.8786, 0.7925, 0.8995, 0.8012, 0.887, 0.8428, 0.8668, 0.8362, 0.3382, 0.7018, 0.3493, 0.6722, 0.3504, 0.6764, 0.3389, 0.7104, 0.0148, 0.522, 0.05315, 0.4927, 0.07421, 0.5356, 0.03399, 0.5584, 0.3066, 0.7004, 0.3382, 0.7018, 0.3389, 0.7104, 0.3107, 0.7074, 0.8995, 0.8012, 0.913, 0.8025, 0.917, 0.8474, 0.887, 0.8428, 0.5564, 0.9719, 0.5479, 0.9755, 0.5482, 0.9583, 0.5566, 0.9568, 0.9318, 0.1524, 0.9303, 0.1446, 0.9544, 0.1434, 0.9529, 0.1514, 0.2365, 0.9168, 0.2347, 0.909, 0.2509, 0.9005, 0.2507, 0.9094, 0.2168, 0.9246, 0.2122, 0.9178, 0.2347, 0.909, 0.2365, 0.9168, 0.6537, 0.9569, 0.6625, 0.9581, 0.6617, 0.9754, 0.653, 0.9722, 0.653, 0.9357, 0.6617, 0.9339, 0.6625, 0.9581, 0.6537, 0.9569, 0.6513, 0.9209, 0.6598, 0.917, 0.6617, 0.9339, 0.653, 0.9357, 0.5566, 0.9568, 0.5482, 0.9583, 0.5482, 0.934, 0.5566, 0.9355, 0.5954, 0.9568, 0.5566, 0.9568, 0.5566, 0.9355, 0.5954, 0.9355, 0.5954, 0.9355, 0.5566, 0.9355, 0.5564, 0.9206, 0.5952, 0.9206, 0.6144, 0.9369, 0.653, 0.9357, 0.6537, 0.9569, 0.6151, 0.9582, 0.6151, 0.9582, 0.6537, 0.9569, 0.653, 0.9722, 0.6144, 0.9734, 0.2312, 0.9604, 0.2168, 0.9246, 0.2365, 0.9168, 0.2509, 0.9526, 0.9169, 0.1895, 0.9154, 0.1511, 0.9318, 0.1524, 0.9332, 0.1908, 0.9332, 0.1908, 0.9318, 0.1524, 0.9529, 0.1514, 0.9544, 0.1898, 0.5952, 0.9719, 0.5564, 0.9719, 0.5566, 0.9568, 0.5954, 0.9568])
me_cube.materials.append(mat_material)
me_cube.use_mirror_vertex_groups = False
me_cube.use_paint_bone_selection = False
me_cube.use_paint_mask = True
me_cube.update()
me_cube_001 = bpy.data.meshes.new('Cube.001')
me_cube_001.from_pydata([(1.451e-07, 0.8889, -2.533), (-0.6285, 0.6285, -2.533), (-0.8889, 2.972e-10, -2.533), (-0.6285, -0.6285, -2.533), (1.451e-07, -0.8889, -2.533), (0.6285, -0.6285, -2.533), (0.8889, 2.972e-10, -2.533), (0.6285, 0.6285, -2.533), (5.487e-08, 0.8889, 0.8495), (-0.6285, 0.6285, 0.8495), (-0.8889, 2.972e-10, 0.8495), (-0.6285, -0.6285, 0.8495), (5.487e-08, -0.8889, 0.8495), (0.6285, -0.6285, 0.8495), (0.8889, 2.972e-10, 0.8495), (0.6285, 0.6285, 0.8495), (5.584e-08, 0.7069, 1.451), (-0.4999, 0.4999, 1.451), (-0.7069, 2.363e-10, 1.451), (-0.4999, -0.4999, 1.451), (5.584e-08, -0.7069, 1.451), (0.4999, -0.4999, 1.451), (0.7069, 2.363e-10, 1.451), (0.4999, 0.4999, 1.451)], [], [(7, 6, 5, 4, 3, 2, 1, 0), (10, 11, 19, 18), (6, 7, 15, 14), (4, 5, 13, 12), (2, 3, 11, 10), (0, 1, 9, 8), (7, 0, 8, 15), (5, 6, 14, 13), (3, 4, 12, 11), (1, 2, 10, 9), (23, 16, 17, 18, 19, 20, 21, 22), (8, 9, 17, 16), (15, 8, 16, 23), (13, 14, 22, 21), (11, 12, 20, 19), (9, 10, 18, 17), (14, 15, 23, 22), (12, 13, 21, 20)])
_uv = me_cube_001.uv_layers.new(name='UVMap')
_uv.uv.foreach_set('vector', [0.1945, 0.8816, 0.1469, 0.8816, 0.1132, 0.8479, 0.1132, 0.8003, 0.1469, 0.7667, 0.1945, 0.7667, 0.2281, 0.8003, 0.2281, 0.8479, 0.6735, 0.51, 0.6398, 0.5055, 0.6516, 0.4632, 0.6784, 0.4668, 0.4197, 0.7456, 0.386, 0.741, 0.386, 0.5067, 0.4197, 0.5113, 0.1805, 0.7477, 0.1469, 0.7431, 0.1469, 0.5088, 0.1805, 0.5134, 0.6735, 0.7444, 0.6398, 0.7398, 0.6398, 0.5055, 0.6735, 0.51, 0.5733, 0.7444, 0.5396, 0.7398, 0.5396, 0.5055, 0.5733, 0.51, 0.6209, 0.7444, 0.5733, 0.7444, 0.5733, 0.51, 0.6209, 0.51, 0.4672, 0.7456, 0.4197, 0.7456, 0.4197, 0.5113, 0.4672, 0.5113, 0.2281, 0.7477, 0.1805, 0.7477, 0.1805, 0.5134, 0.2281, 0.5134, 0.7211, 0.7444, 0.6735, 0.7444, 0.6735, 0.51, 0.7211, 0.51, 0.9905, 0.03625, 0.9905, 0.07409, 0.9638, 0.1008, 0.9259, 0.1008, 0.8992, 0.07409, 0.8992, 0.03625, 0.9259, 0.009491, 0.9638, 0.009491, 0.5733, 0.51, 0.5396, 0.5055, 0.5514, 0.4632, 0.5781, 0.4668, 0.6209, 0.51, 0.5733, 0.51, 0.5781, 0.4668, 0.616, 0.4668, 0.4672, 0.5113, 0.4197, 0.5113, 0.4245, 0.468, 0.4624, 0.468, 0.2281, 0.5134, 0.1805, 0.5134, 0.1854, 0.4701, 0.2232, 0.4701, 0.7211, 0.51, 0.6735, 0.51, 0.6784, 0.4668, 0.7162, 0.4668, 0.4197, 0.5113, 0.386, 0.5067, 0.3978, 0.4644, 0.4245, 0.468, 0.1805, 0.5134, 0.1469, 0.5088, 0.1586, 0.4665, 0.1854, 0.4701])
me_cube_001.materials.append(mat_material)
me_cube_001.use_mirror_vertex_groups = False
me_cube_001.update()
arm_armature = bpy.data.armatures.new('Armature')  # bones are not reproduced

# ---- objects
ob_cube = bpy.data.objects.new('Cube', me_cube)
ob_cube_001 = bpy.data.objects.new('Cube.001', me_cube_001)
ob_armature = bpy.data.objects.new('Armature', arm_armature)

# ---- transforms, parenting, visibility, modifiers, constraints
ob_cube.parent = ob_armature
ob_cube.location = (0.0, 0.0, 3.073)
ob_cube.lock_rotations_4d = False
ob_cube.empty_display_type = 'ARROWS'
ob_cube.lineart.crease_threshold = 0.0
_vg = ob_cube.vertex_groups.new(name='Bottle')
for _i, _w in zip([0, 1, 2, 3, 4, 5, 6, 7, 8, 9, 10, 11, 12, 13, 14, 15, 16, 17, 18, 19, 20, 21, 22, 23, 24, 25, 26, 27, 28, 29, 30, 31, 32, 33, 34, 35, 36, 37, 38, 39, 40, 41, 42, 43, 44, 45, 46, 47, 48, 49, 50, 51, 52, 53, 54, 55, 56, 57, 58, 59, 60, 61, 62, 63, 64, 65, 66, 67, 68, 69, 70, 71, 72, 73, 74, 75, 76, 77, 78, 79, 80, 81, 82, 83, 84, 85, 86, 87, 88, 89, 90, 91, 92, 93, 94, 95, 96, 97, 98, 99, 100, 101, 102, 103, 104, 105, 106, 107, 108, 109, 110, 111, 112, 113, 114, 115, 116, 117, 118, 119, 120, 121, 122, 123, 124, 125, 126, 127, 128, 129, 130, 131, 132, 133, 134, 135, 136, 137, 138, 139, 140, 141, 142, 143, 144, 146, 147, 148, 149, 150, 151, 174, 175, 248, 249, 250, 251, 253, 254, 255, 256, 257, 258, 260, 261, 262, 263], [0.9986, 0.9986, 1.0, 0.9998, 1.0, 0.9998, 1.0, 0.9998, 1.0, 0.9998, 1.0, 0.9998, 1.0, 0.9998, 1.0, 0.9998, 1.0, 0.9998, 0.9987, 0.9987, 0.9987, 0.9987, 0.9986, 0.9986, 0.9942, 0.9943, 0.9946, 0.9949, 0.995, 0.9949, 0.9947, 0.9943, 0.8042, 0.8091, 0.8224, 0.8329, 0.838, 0.836, 0.8255, 0.8109, 0.7502, 0.762, 0.7983, 0.8154, 0.824, 0.8245, 0.8045, 0.7648, 0.7281, 0.7425, 0.7923, 0.8103, 0.8202, 0.8231, 0.7996, 0.7457, 0.7964, 0.8023, 0.8188, 0.8303, 0.8358, 0.8341, 0.8223, 0.8042, 0.7584, 0.7692, 0.8017, 0.8179, 0.826, 0.826, 0.8074, 0.7719, 0.7066, 0.7235, 0.787, 0.8056, 0.8167, 0.8222, 0.7954, 0.7269, 1.0, 1.0, 1.0, 1.0, 1.0, 1.0, 1.0, 1.0, 1.0, 1.0, 1.0, 1.0, 1.0, 1.0, 1.0, 1.0, 1.0, 1.0, 1.0, 1.0, 1.0, 1.0, 1.0, 1.0, 0.8399, 0.8408, 0.8432, 0.845, 0.8459, 0.8456, 0.8437, 0.8411, 0.8567, 0.857, 0.8578, 0.8586, 0.859, 0.8588, 0.8581, 0.8571, 0.8669, 0.8671, 0.8674, 0.8677, 0.8679, 0.8678, 0.8675, 0.8671, 0.9224, 0.9217, 0.9241, 0.9218, 0.9225, 0.9218, 0.9241, 0.9217, 0.9039, 0.4633, 0.9031, 0.4231, 0.8667, 0.1653, 0.8525, 0.04631, 0.84, 0.8598, 0.02348, 0.8668, 0.139, 0.8977, 0.3764, 0.01305, 0.02116, 0.4864, 0.4502, 0.1686, 0.0598, 0.05434, 0.1545, 0.4299, 0.4755, 0.199, 0.09183, 0.09047, 0.1935, 0.4698, 0.5117]): _vg.add([_i], _w, 'REPLACE')
_vg = ob_cube.vertex_groups.new(name='Cloth1')
for _i, _w in zip([0, 1, 2, 3, 4, 5, 6, 7, 8, 9, 10, 11, 12, 13, 14, 15, 16, 17, 18, 19, 20, 21, 22, 23, 24, 25, 26, 27, 28, 29, 30, 31, 32, 33, 34, 35, 36, 37, 38, 39, 40, 41, 42, 43, 44, 45, 46, 47, 48, 49, 50, 51, 52, 53, 54, 55, 56, 57, 58, 59, 60, 61, 62, 63, 64, 65, 66, 67, 68, 69, 70, 71, 72, 73, 74, 75, 76, 77, 78, 79, 80, 81, 82, 83, 84, 85, 86, 87, 88, 89, 90, 91, 92, 93, 94, 95, 96, 97, 98, 99, 100, 101, 102, 103, 104, 105, 106, 107, 108, 109, 110, 111, 112, 113, 114, 115, 116, 117, 118, 119, 120, 121, 122, 123, 124, 125, 126, 127, 128, 129, 130, 131, 132, 133, 134, 135, 136, 137, 138, 139, 140, 141, 142, 143, 144, 145, 146, 147, 148, 149, 150, 151, 160, 161, 165, 166, 171, 174, 175, 180, 183, 200, 202, 203, 204, 206, 208, 209, 248, 249, 250, 251, 252, 253, 254, 255, 256, 257, 258, 259, 260, 261, 262, 263], [0.0, 0.0, 0.0, 0.0, 0.0, 0.0, 0.0, 0.0, 0.0, 0.0, 0.0, 0.0, 0.0, 0.0, 0.0, 0.0, 0.0, 0.0, 0.0, 0.0, 0.0, 0.0, 0.0, 0.0, 0.0, 0.0, 0.0, 0.0, 0.0, 0.0, 0.0, 0.0, 0.0, 0.0, 0.0, 0.0, 0.0, 0.0, 0.0, 0.0, 0.0, 0.0, 0.0, 0.0, 0.0, 0.0, 0.0, 0.0, 0.0, 0.0, 0.0, 0.0, 0.0, 0.0, 0.0, 0.0, 0.0, 0.0, 0.0, 0.0, 0.0, 0.0, 0.0, 0.0, 0.0, 0.0, 0.0, 0.0, 0.0, 0.0, 0.0, 0.0, 0.0, 0.0, 0.0, 0.0, 0.0, 0.0, 0.0, 0.0, 0.0, 0.0, 0.0, 0.0, 0.0, 0.0, 0.0, 0.0, 0.0, 0.0, 0.0, 0.0, 0.0, 0.0, 0.0, 0.0, 0.0, 0.0, 0.0, 0.0, 0.0, 0.0, 0.0, 0.0, 1.492e-09, 6.463e-10, 2.66e-10, 1.351e-10, 1.555e-10, 4.733e-10, 1.515e-09, 2.268e-09, 1.11e-07, 2.78e-08, 7.765e-09, 1.335e-09, 1.097e-09, 1.643e-08, 1.955e-07, 3.152e-07, 2.064e-06, 4.459e-07, 1.233e-07, 1.279e-08, 8.064e-09, 2.4e-07, 4.604e-06, 7.318e-06, 0.0, 0.0, 0.0, 0.0, 0.0, 0.0, 0.0, 0.0, 0.09529, 0.5367, 0.09598, 0.5677, 0.1316, 0.7906, 0.1454, 0.8179, 0.1586, 0.9557, 0.1379, 0.8478, 0.1304, 0.749, 0.1008, 0.5877, 0.217, 0.08175, 0.2953, 0.6647, 0.789, 0.8148, 0.7058, 0.4236, 0.456, 0.1028, 0.03274, 0.05395, 0.02563, 0.08883, 0.03597, 0.01485, 0.5122, 0.5444, 0.8062, 0.8804, 0.9997, 0.8921, 0.7873, 0.5518, 0.5217, 0.79, 0.891, 0.9818, 0.8925, 0.7844, 0.523, 0.4868]): _vg.add([_i], _w, 'REPLACE')
_vg = ob_cube.vertex_groups.new(name='Cloth2')
for _i, _w in zip([141, 143, 145, 147, 149, 151, 154, 155, 160, 161, 162, 163, 164, 165, 166, 167, 170, 171, 172, 173, 174, 175, 176, 177, 178, 179, 180, 182, 183, 200, 201, 202, 203, 204, 205, 206, 207, 208, 209, 211, 212, 214, 215, 216, 217, 218, 219, 220, 221, 223, 224, 226, 229, 230, 232, 234, 237, 238, 242, 243, 245, 247, 250, 251, 253, 254], [0.03996, 0.1352, 0.03133, 0.116, 0.1179, 0.02565, 0.03991, 0.03304, 0.7796, 0.9714, 0.9104, 0.02443, 0.1526, 0.6435, 0.3611, 0.141, 0.9513, 0.211, 0.9519, 0.9997, 0.16, 0.2611, 0.9968, 0.9741, 0.9911, 0.9837, 0.565, 0.1604, 0.4981, 0.9268, 0.5089, 0.6392, 0.9494, 0.9622, 1.006, 0.9097, 0.5729, 0.977, 0.9558, 0.07296, 0.0642, 0.2018, 0.724, 0.9932, 1.002, 0.9958, 0.987, 0.9943, 0.9931, 0.0836, 0.1767, 0.4487, 0.2775, 0.4628, 0.05052, 0.1457, 0.1027, 0.1134, 0.7219, 0.9233, 0.823, 0.8797, 0.001345, 0.06029, 0.05401, 0.0611]): _vg.add([_i], _w, 'REPLACE')
_vg = ob_cube.vertex_groups.new(name='Cloth3')
for _i, _w in zip([152, 153, 154, 155, 156, 157, 158, 159, 162, 163, 164, 165, 167, 168, 169, 170, 172, 181, 182, 183, 184, 185, 186, 187, 188, 189, 190, 191, 192, 193, 194, 195, 196, 197, 198, 199, 201, 202, 207, 210, 211, 212, 213, 214, 215, 222, 223, 224, 225, 226, 227, 228, 229, 230, 231, 232, 233, 234, 235, 236, 237, 238, 239, 240, 241, 242, 243, 244, 245, 246, 247], [0.997, 1.043, 0.9552, 0.9587, 0.9776, 1.009, 1.001, 0.9998, 0.06566, 0.9715, 0.8779, 0.04952, 0.8576, 1.014, 1.031, 0.01113, 0.04323, 1.005, 0.8558, 0.00849, 0.9993, 1.009, 0.9931, 0.9821, 0.9981, 1.004, 1.001, 1.0, 1.002, 1.008, 0.9972, 0.9926, 0.9975, 1.003, 1.001, 1.0, 0.4951, 0.3178, 0.419, 0.9957, 0.9459, 0.9372, 1.023, 0.7974, 0.2715, 0.9962, 0.9317, 0.8231, 1.002, 0.5512, 1.011, 1.048, 0.7223, 0.537, 1.003, 0.9501, 1.001, 0.8543, 1.011, 1.048, 0.8972, 0.8867, 1.002, 1.002, 1.035, 0.2774, 0.07542, 1.004, 0.1714, 1.005, 0.1198]): _vg.add([_i], _w, 'REPLACE')
_m = ob_cube.modifiers.new('Armature', 'ARMATURE')
_m.object = ob_armature
ob_cube_001.location = (0.0, 0.0, 3.073)
ob_cube_001.lock_rotations_4d = False
ob_cube_001.empty_display_type = 'ARROWS'
ob_cube_001.lineart.crease_threshold = 0.0
ob_armature.location = (0.0, 0.0, 0.0)
ob_armature.show_in_front = True

# ---- collection membership
col_collection.objects.link(ob_cube)
col_collection.objects.link(ob_cube_001)
col_collection.objects.link(ob_armature)

# ---- scene / render settings (as saved in the file)
scene.frame_start = 1; scene.frame_end = 250; scene.frame_set(1)
scene.render.engine = 'BLENDER_EEVEE_NEXT'
scene.cycles.sampling_pattern = 'TABULATED_SOBOL'
bpy.context.view_layer.update()

# ---- added for rendering (the .blend has no active camera and no usable light): camera, sun
cam_auto = bpy.data.cameras.new('AutoCamera')
cam_auto.lens = 50.0
cam_auto.sensor_width = 36.0
cam_auto.clip_end = 1000.0
ob_auto_camera = bpy.data.objects.new('AutoCamera', cam_auto)
scene.collection.objects.link(ob_auto_camera)
ob_auto_camera.location = (9.64292, -12.9737, 12.2892)
ob_auto_camera.rotation_euler = (1.09748, -7.21219e-08, 0.694738)
scene.camera = ob_auto_camera
light_auto_sun = bpy.data.lights.new('AutoSun', 'SUN')
light_auto_sun.energy = 3.0
light_auto_sun.angle = 0.0523599
ob_auto_sun = bpy.data.objects.new('AutoSun', light_auto_sun)
scene.collection.objects.link(ob_auto_sun)
ob_auto_sun.rotation_euler = (0.872665, 0.174533, 0.523599)
bpy.context.view_layer.update()
